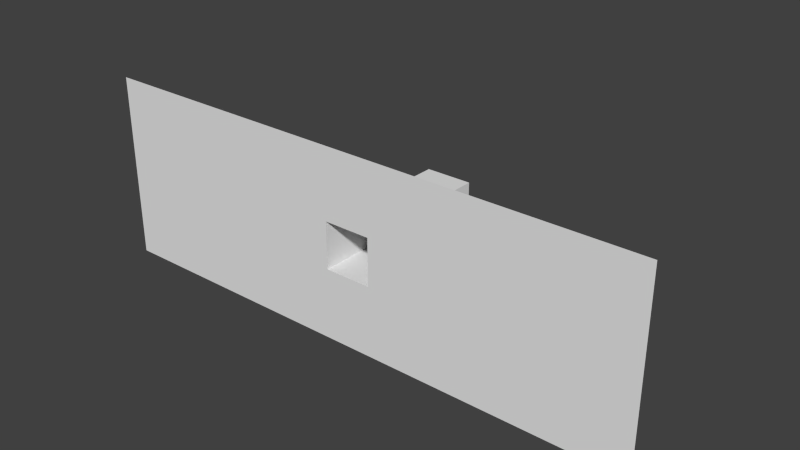 # Source: Attic30.blend  (saved by Blender 2.66.1; exported with 4.5.12 LTS)
import bpy
from mathutils import Matrix  # noqa: F401  (used for matrix-valued properties, if any)

bpy.ops.wm.read_factory_settings(use_empty=True)
scene = bpy.context.scene
scene.name = 'Scene'

# ---- collections
col_collection_1 = bpy.data.collections.new('Collection 1'); scene.collection.children.link(col_collection_1)

# ---- materials (node trees are filled in below, after node groups)
mat_material = bpy.data.materials.new('Material')
mat_material.alpha_threshold = 0.0
mat_material.use_transparent_shadow = False
mat_material.roughness = 0.5
mat_material.line_color = (0.0, 0.0, 0.0, 1.0)

# ---- material node trees

# ---- world
world_world = bpy.data.worlds.new('World'); scene.world = world_world
world_world.color = (0.05088, 0.05088, 0.05088)
world_world.use_sun_shadow = False
world_world.sun_shadow_jitter_overblur = 0.0
world_world.cycles.sampling_method = 'MANUAL'
world_world.cycles.sample_map_resolution = 256

# ---- meshes
me_attic30 = bpy.data.meshes.new('Attic30')
me_attic30.from_pydata([(-3.0, 0.0, 0.0), (0.0, 0.0, 0.0), (0.0, 1.0, 7.55e-08), (-3.0, 1.0, 7.55e-08), (-1.375, 0.375, -0.75), (-1.375, 0.625, -0.75), (-1.625, 0.625, 4.719e-08), (-1.625, 0.375, 2.831e-08), (-1.375, 0.375, 2.831e-08), (-1.625, 0.375, -0.75), (-1.625, 0.625, -0.75), (-1.375, 0.625, 4.719e-08)], [], [(0, 1, 8, 7, 6, 3), (10, 9, 4, 5), (1, 2, 3, 6, 11, 8), (6, 7, 9, 10), (7, 8, 4, 9), (8, 11, 5, 4), (11, 6, 10, 5)])
_uv = me_attic30.uv_layers.new(name='UVMap')
_uv.uv.foreach_set('vector', [0.4469, 0.6265, 0.7575, 0.6265, 0.6151, 0.6653, 0.5893, 0.6653, 0.5893, 0.6912, 0.4469, 0.73, 0.5893, 0.6912, 0.5893, 0.6653, 0.6151, 0.6653, 0.6151, 0.6912, 0.5504, 0.6265, 0.5504, 0.73, 0.2399, 0.73, 0.3822, 0.6912, 0.4081, 0.6912, 0.4081, 0.6653, 0.6151, 0.6265, 0.5893, 0.6265, 0.5893, 0.6006, 0.6151, 0.6006, 0.5893, 0.6265, 0.6151, 0.6265, 0.6151, 0.6006, 0.5893, 0.6006, 0.5893, 0.6265, 0.6151, 0.6265, 0.6151, 0.6006, 0.5893, 0.6006, 0.6151, 0.6265, 0.5893, 0.6265, 0.5893, 0.6006, 0.6151, 0.6006])
me_attic30.materials.append(mat_material)
me_attic30.use_remesh_preserve_volume = False
me_attic30.use_remesh_preserve_attributes = False
me_attic30.use_mirror_vertex_groups = False
me_attic30.update()

# ---- objects
ob_attic30 = bpy.data.objects.new('Attic30', me_attic30)

# ---- transforms, parenting, visibility, modifiers, constraints
ob_attic30.location = (0.0, 0.0, 0.0)
ob_attic30.rotation_euler = (1.571, 0.0, 0.0)
ob_attic30.lock_rotations_4d = False
ob_attic30.empty_display_type = 'ARROWS'
ob_attic30.lineart.crease_threshold = 0.0

# ---- collection membership
col_collection_1.objects.link(ob_attic30)

# ---- scene / render settings (as saved in the file)
scene.frame_start = 1; scene.frame_end = 250; scene.frame_set(1)
scene.render.engine = 'BLENDER_EEVEE_NEXT'
scene.render.image_settings.color_mode = 'RGB'
scene.render.image_settings.compression = 90
scene.render.resolution_percentage = 50
scene.render.dither_intensity = 0.0
scene.render.bake_margin = 2
scene.cycles.use_denoising = False
scene.cycles.samples = 10
scene.cycles.sampling_pattern = 'TABULATED_SOBOL'
scene.cycles.light_sampling_threshold = 0.0
scene.cycles.use_adaptive_sampling = False
scene.cycles.use_light_tree = False
scene.cycles.blur_glossy = 0.0
scene.cycles.volume_bounces = 1
scene.cycles.pixel_filter_type = 'GAUSSIAN'
scene.cycles.sample_clamp_indirect = 0.0
scene.view_settings.view_transform = 'Standard'
bpy.context.view_layer.update()

# ---- added for rendering (the .blend has no active camera and no usable light): camera, sun
cam_auto = bpy.data.cameras.new('AutoCamera')
cam_auto.lens = 50.0
cam_auto.sensor_width = 36.0
cam_auto.clip_end = 1000.0
ob_auto_camera = bpy.data.objects.new('AutoCamera', cam_auto)
scene.collection.objects.link(ob_auto_camera)
ob_auto_camera.location = (1.50698, -3.23338, 2.90558)
ob_auto_camera.rotation_euler = (1.09748, -7.21219e-08, 0.694738)
scene.camera = ob_auto_camera
light_auto_sun = bpy.data.lights.new('AutoSun', 'SUN')
light_auto_sun.energy = 3.0
light_auto_sun.angle = 0.0523599
ob_auto_sun = bpy.data.objects.new('AutoSun', light_auto_sun)
scene.collection.objects.link(ob_auto_sun)
ob_auto_sun.rotation_euler = (0.872665, 0.174533, 0.523599)
bpy.context.view_layer.update()
